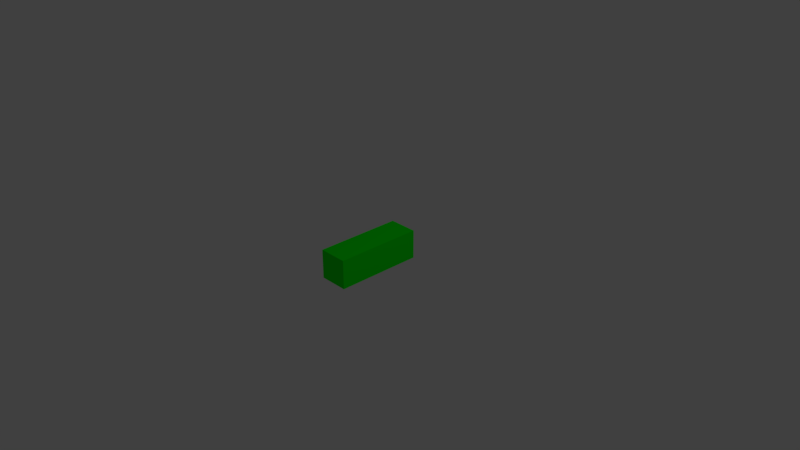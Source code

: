 # Source: greenbrick.blend  (saved by Blender 2.79.0; exported with 4.5.12 LTS)
import bpy
from mathutils import Matrix  # noqa: F401  (used for matrix-valued properties, if any)

bpy.ops.wm.read_factory_settings(use_empty=True)
scene = bpy.context.scene
scene.name = 'Scene'

# ---- collections
col_collection_1 = bpy.data.collections.new('Collection 1'); scene.collection.children.link(col_collection_1)

# ---- materials (node trees are filled in below, after node groups)
mat_material_001 = bpy.data.materials.new('Material.001')
mat_material_001.alpha_threshold = 0.0
mat_material_001.use_transparent_shadow = False
mat_material_001.preview_render_type = 'FLAT'
mat_material_001.diffuse_color = (0.0, 1.0, 0.0, 1.0)
mat_material_001.roughness = 0.5

# ---- material node trees

# ---- world
world_world = bpy.data.worlds.new('World'); scene.world = world_world
world_world.color = (0.05088, 0.05088, 0.05088)
world_world.use_sun_shadow = False
world_world.sun_shadow_jitter_overblur = 0.0
world_world.cycles.sampling_method = 'MANUAL'

# ---- cameras
cam_camera = bpy.data.cameras.new('Camera')
cam_camera.clip_end = 100.0
cam_camera.lens = 35.0
cam_camera.sensor_width = 32.0
cam_camera.sensor_height = 18.0
cam_camera.ortho_scale = 7.314
cam_camera.dof.focus_distance = 0.0
cam_camera.dof.aperture_fstop = 128.0

# ---- lights
light_lamp = bpy.data.lights.new('Lamp', 'POINT')
light_lamp.transmission_factor = 0.0
light_lamp.cutoff_distance = 30.0
light_lamp.energy = 100.0
light_lamp.shadow_buffer_clip_start = 1.001
light_lamp.shadow_soft_size = 0.1
light_lamp.shadow_maximum_resolution = 0.006
light_lamp.use_absolute_resolution = True

# ---- meshes
me_cube_001 = bpy.data.meshes.new('Cube.001')
me_cube_001.from_pydata([(-1.0, -1.0, -1.0), (-1.0, -1.0, 1.0), (-1.0, 1.0, -1.0), (-1.0, 1.0, 1.0), (1.0, -1.0, -1.0), (1.0, -1.0, 1.0), (1.0, 1.0, -1.0), (1.0, 1.0, 1.0)], [], [(0, 1, 3, 2), (2, 3, 7, 6), (6, 7, 5, 4), (4, 5, 1, 0), (2, 6, 4, 0), (7, 3, 1, 5)])
me_cube_001.materials.append(mat_material_001)
me_cube_001.use_remesh_preserve_volume = False
me_cube_001.use_remesh_preserve_attributes = False
me_cube_001.use_mirror_vertex_groups = False
me_cube_001.update()

# ---- objects
ob_cube = bpy.data.objects.new('Cube', me_cube_001)
ob_lamp = bpy.data.objects.new('Lamp', light_lamp)
ob_camera = bpy.data.objects.new('Camera', cam_camera)

# ---- transforms, parenting, visibility, modifiers, constraints
ob_cube.location = (0.0, 0.0, 0.0)
ob_cube.scale = (0.2, 0.6, 0.2)
ob_cube.lineart.crease_threshold = 0.0
ob_lamp.location = (4.076, 1.005, 5.904)
ob_lamp.rotation_euler = (0.6503, 0.05522, 1.866)
ob_lamp.lock_rotations_4d = False
ob_lamp.empty_display_type = 'ARROWS'
ob_lamp.color = (0.0, 0.0, 0.0, 0.0)
ob_lamp.lineart.crease_threshold = 0.0
ob_camera.location = (7.481, -6.508, 5.344)
ob_camera.rotation_euler = (1.109, 0.0, 0.8149)
ob_camera.lock_rotations_4d = False
ob_camera.empty_display_type = 'ARROWS'
ob_camera.color = (0.0, 0.0, 0.0, 0.0)
ob_camera.display_type = 'WIRE'
ob_camera.lineart.crease_threshold = 0.0

# ---- collection membership
col_collection_1.objects.link(ob_cube)
col_collection_1.objects.link(ob_lamp)
col_collection_1.objects.link(ob_camera)

# ---- scene / render settings (as saved in the file)
scene.camera = ob_camera
scene.frame_start = 1; scene.frame_end = 250; scene.frame_set(1)
scene.render.engine = 'BLENDER_EEVEE_NEXT'
scene.render.resolution_percentage = 50
scene.render.dither_intensity = 0.0
scene.cycles.use_denoising = False
scene.cycles.samples = 128
scene.cycles.sampling_pattern = 'TABULATED_SOBOL'
scene.cycles.use_adaptive_sampling = False
scene.cycles.use_light_tree = False
scene.cycles.blur_glossy = 0.0
scene.cycles.sample_clamp_indirect = 0.0
scene.view_settings.view_transform = 'Standard'
bpy.context.view_layer.update()
